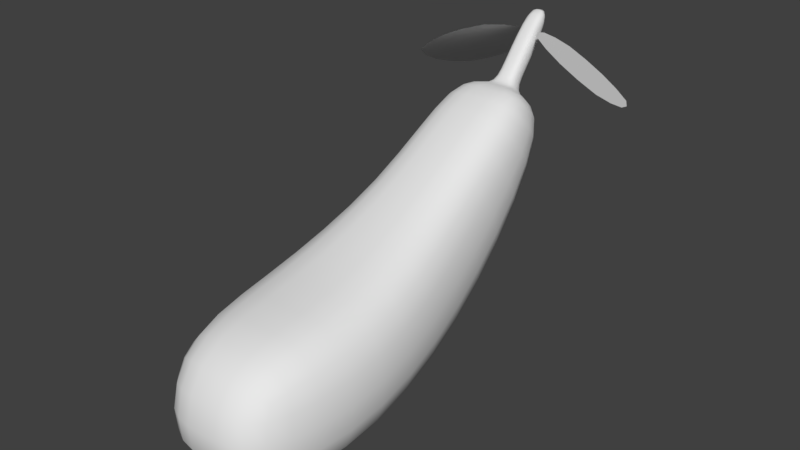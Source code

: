 # Source: Eggplant.blend  (saved by Blender 2.79.0; exported with 4.5.12 LTS)
import bpy
from mathutils import Matrix  # noqa: F401  (used for matrix-valued properties, if any)

bpy.ops.wm.read_factory_settings(use_empty=True)
scene = bpy.context.scene
scene.name = 'Scene'

# ---- collections
col_collection_1 = bpy.data.collections.new('Collection 1'); scene.collection.children.link(col_collection_1)

# ---- materials (node trees are filled in below, after node groups)
mat_material = bpy.data.materials.new('Material')
mat_material.alpha_threshold = 0.0
mat_material.use_transparent_shadow = False
mat_material.roughness = 0.5
mat_material.line_color = (0.0, 0.0, 0.0, 1.0)

# ---- node groups
ng_auto_smooth = bpy.data.node_groups.new('Auto Smooth', 'GeometryNodeTree')
_s = ng_auto_smooth.interface.new_socket(name='Geometry', in_out='OUTPUT', socket_type='NodeSocketGeometry')
_s = ng_auto_smooth.interface.new_socket(name='Geometry', in_out='INPUT', socket_type='NodeSocketGeometry')
_s = ng_auto_smooth.interface.new_socket(name='Angle', in_out='INPUT', socket_type='NodeSocketFloat')
_s.subtype = 'ANGLE'
_s.min_value = 0.0
_s.max_value = 3.142
ng_auto_smooth.is_modifier = True
_N = ng_auto_smooth.nodes; _L = ng_auto_smooth.links
n0 = _N.new('NodeGroupOutput'); n0.name = 'Group Output'; n0.location = (480, -100)
n1 = _N.new('NodeGroupInput'); n1.name = 'Group Input'; n1.location = (-420, -300)
n2 = _N.new('NodeGroupInput'); n2.name = 'Group Input.001'; n2.location = (-60, -100)
n3 = _N.new('GeometryNodeSetShadeSmooth'); n3.name = 'Set Shade Smooth'; n3.location = (120, -100)
n3.domain = 'EDGE'
n4 = _N.new('GeometryNodeSetShadeSmooth'); n4.name = 'Set Shade Smooth.001'; n4.location = (300, -100)
n5 = _N.new('GeometryNodeInputMeshEdgeAngle'); n5.name = 'Edge Angle'; n5.location = (-420, -220)
n6 = _N.new('GeometryNodeInputEdgeSmooth'); n6.name = 'Is Edge Smooth'; n6.location = (-60, -160)
n7 = _N.new('GeometryNodeInputShadeSmooth'); n7.name = 'Is Face Smooth'; n7.location = (-240, -340)
n8 = _N.new('FunctionNodeBooleanMath'); n8.name = 'Boolean Math'; n8.location = (-60, -220)
n9 = _N.new('FunctionNodeCompare'); n9.name = 'Compare'; n9.location = (-240, -180)
n9.operation = 'LESS_EQUAL'
_L.new(n5.outputs[0], n9.inputs[0])
_L.new(n4.outputs[0], n0.inputs[0])
_L.new(n1.outputs[1], n9.inputs[1])
_L.new(n9.outputs[0], n8.inputs[0])
_L.new(n7.outputs[0], n8.inputs[1])
_L.new(n2.outputs[0], n3.inputs[0])
_L.new(n6.outputs[0], n3.inputs[1])
_L.new(n3.outputs[0], n4.inputs[0])
_L.new(n8.outputs[0], n3.inputs[2])
n0.is_active_output = True

# ---- material node trees

# ---- world
world_world = bpy.data.worlds.new('World'); scene.world = world_world
world_world.color = (0.05088, 0.05088, 0.05088)
world_world.use_sun_shadow = False
world_world.sun_shadow_jitter_overblur = 0.0
world_world.cycles.sampling_method = 'MANUAL'

# ---- meshes
me_cube = bpy.data.meshes.new('Cube')
me_cube.from_pydata([(0.4678, -0.3443, -0.5227), (0.3092, -1.1, -0.541), (0.0, 0.3353, 0.4624), (0.0, 0.6552, -0.2352), (0.4678, -0.3443, 0.186), (0.3092, -1.029, 0.1926), (0.2937, 0.3353, 0.4624), (0.2937, 0.6552, -0.2352), (0.0, -0.3443, -0.5227), (0.0, -1.1, -0.541), (0.0, -0.3443, 0.186), (0.0, -1.029, 0.1926), (0.0, 1.228, 0.5936), (0.0, 0.9233, 0.8489), (0.2815, 1.228, 0.5936), (0.2815, 0.9233, 0.8489), (0.0, 1.114, 0.689), (0.0, 1.037, 0.7535), (0.05539, 1.114, 0.689), (0.05539, 1.037, 0.7535), (0.0, 1.432, 1.068), (0.0, 1.355, 1.132), (0.05539, 1.432, 1.068), (0.05539, 1.355, 1.132), (0.0, 1.2, 0.791), (0.05539, 1.123, 0.8555), (0.0, 1.123, 0.8555), (0.05539, 1.2, 0.791), (0.0819, 1.033, 1.122), (0.6296, 0.9779, 0.8304), (0.01734, 1.608, 0.8929), (0.565, 1.554, 0.6012)], [], [(6, 7, 14, 15), (7, 3, 12, 14), (0, 4, 5, 1), (14, 12, 16, 18), (0, 8, 3, 7), (10, 4, 6, 2), (4, 0, 7, 6), (1, 5, 11, 9), (4, 10, 11, 5), (0, 1, 9, 8), (2, 6, 15, 13), (26, 25, 23, 21), (15, 14, 18, 19), (13, 15, 19, 17), (23, 22, 20, 21), (27, 24, 20, 22), (25, 27, 22, 23), (19, 18, 27, 25), (18, 16, 24, 27), (17, 19, 25, 26), (28, 29, 31, 30)])
me_cube.polygons.foreach_set('use_smooth', [1, 1, 1, 1, 1, 1, 1, 1, 1, 1, 1, 1, 1, 1, 1, 1, 1, 1, 1, 1, 0])
me_cube.materials.append(mat_material)
me_cube.use_remesh_preserve_volume = False
me_cube.use_remesh_preserve_attributes = False
me_cube.use_mirror_vertex_groups = False
me_cube.update()

# ---- objects
ob_cube = bpy.data.objects.new('Cube', me_cube)

# ---- transforms, parenting, visibility, modifiers, constraints
ob_cube.location = (0.0, 0.0, 0.0)
ob_cube.lock_rotations_4d = False
ob_cube.empty_display_type = 'ARROWS'
ob_cube.lineart.crease_threshold = 0.0
_m = ob_cube.modifiers.new('Mirror', 'MIRROR')
_m.use_clip = True
_m = ob_cube.modifiers.new('Subsurf', 'SUBSURF')
_m.uv_smooth = 'PRESERVE_CORNERS'
_m.quality = 2
_m.show_only_control_edges = False
_m = ob_cube.modifiers.new('Auto Smooth', 'NODES')
_m.node_group = ng_auto_smooth
_gi = [s.identifier for s in ng_auto_smooth.interface.items_tree if s.item_type == 'SOCKET' and s.in_out == 'INPUT']
_m[_gi[1]] = 3.142  # Angle

# ---- collection membership
col_collection_1.objects.link(ob_cube)

# ---- scene / render settings (as saved in the file)
scene.frame_start = 1; scene.frame_end = 250; scene.frame_set(1)
scene.render.engine = 'BLENDER_EEVEE_NEXT'
scene.render.resolution_percentage = 50
scene.render.dither_intensity = 0.0
scene.cycles.use_denoising = False
scene.cycles.samples = 128
scene.cycles.sampling_pattern = 'TABULATED_SOBOL'
scene.cycles.use_adaptive_sampling = False
scene.cycles.use_light_tree = False
scene.cycles.blur_glossy = 0.0
scene.cycles.sample_clamp_indirect = 0.0
scene.view_settings.view_transform = 'Standard'
bpy.context.view_layer.update()

# ---- added for rendering (the .blend has no active camera and no usable light): camera, sun
cam_auto = bpy.data.cameras.new('AutoCamera')
cam_auto.lens = 50.0
cam_auto.sensor_width = 36.0
cam_auto.clip_end = 1000.0
ob_auto_camera = bpy.data.objects.new('AutoCamera', cam_auto)
scene.collection.objects.link(ob_auto_camera)
ob_auto_camera.location = (3.01108, -3.35194, 2.69792)
ob_auto_camera.rotation_euler = (1.09748, -7.21219e-08, 0.694738)
scene.camera = ob_auto_camera
light_auto_sun = bpy.data.lights.new('AutoSun', 'SUN')
light_auto_sun.energy = 3.0
light_auto_sun.angle = 0.0523599
ob_auto_sun = bpy.data.objects.new('AutoSun', light_auto_sun)
scene.collection.objects.link(ob_auto_sun)
ob_auto_sun.rotation_euler = (0.872665, 0.174533, 0.523599)
bpy.context.view_layer.update()
